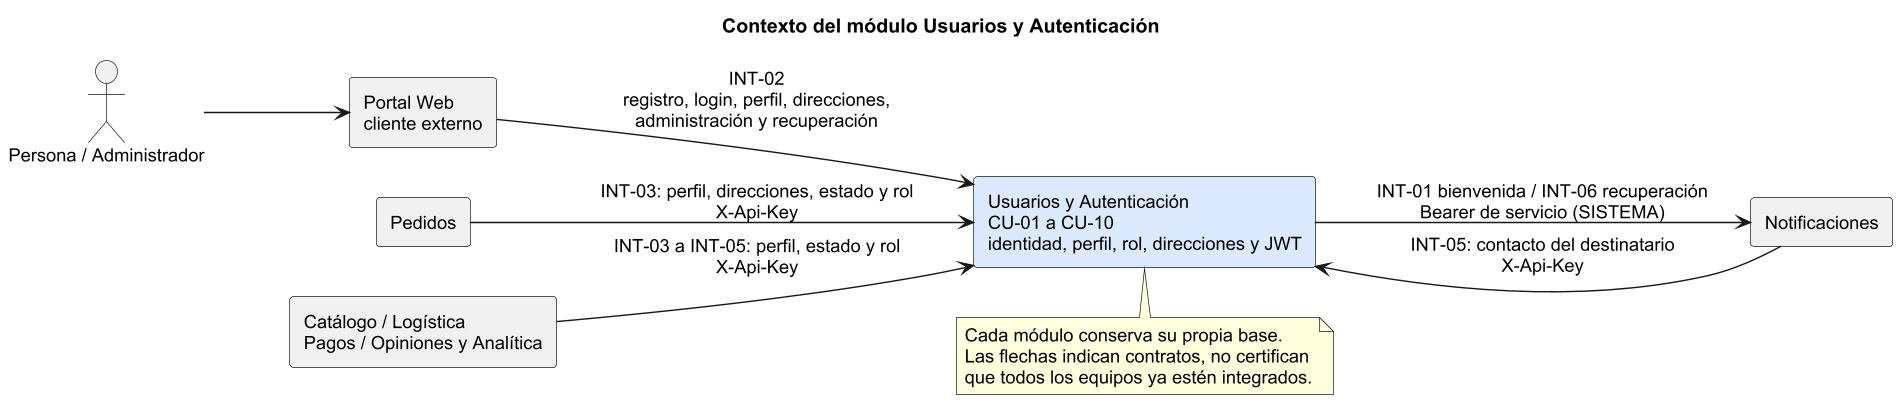

The diagram above was rendered by PlantUML. Its source (embedded in the PNG):
@startuml contexto
skinparam dpi 135
skinparam shadowing false
skinparam defaultFontName Arial
skinparam defaultFontSize 13
skinparam sequenceMessageAlign center
title Contexto del módulo Usuarios y Autenticación
left to right direction
actor "Persona / Administrador" as Persona
rectangle "Portal Web\ncliente externo" as Portal
rectangle "Usuarios y Autenticación\nCU-01 a CU-10\nidentidad, perfil, rol, direcciones y JWT" as U #DBEAFE
rectangle "Pedidos" as P
rectangle "Catálogo / Logística\nPagos / Opiniones y Analítica" as M
rectangle "Notificaciones" as N
Persona --> Portal
Portal --> U : INT-02\nregistro, login, perfil, direcciones,\nadministración y recuperación
P --> U : INT-03: perfil, direcciones, estado y rol\nX-Api-Key
M --> U : INT-03 a INT-05: perfil, estado y rol\nX-Api-Key
N --> U : INT-05: contacto del destinatario\nX-Api-Key
U --> N : INT-01 bienvenida / INT-06 recuperación\nBearer de servicio (SISTEMA)
note bottom of U
 Cada módulo conserva su propia base.
 Las flechas indican contratos, no certifican
 que todos los equipos ya estén integrados.
end note
@enduml